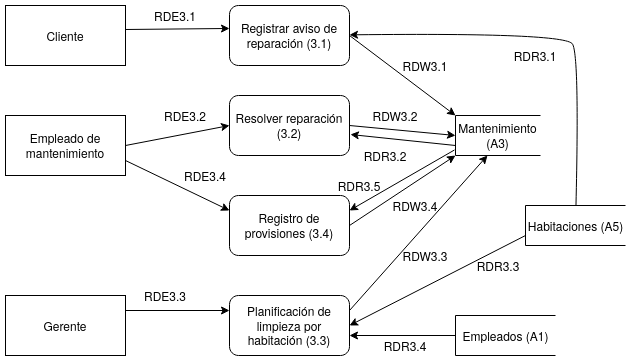

The diagram above was exported from draw.io. Its source (the exported page's mxGraphModel, read from the mxfile embedded in the PNG):
<mxGraphModel dx="570" dy="871" grid="1" gridSize="10" guides="1" tooltips="1" connect="1" arrows="1" fold="1" page="1" pageScale="1" pageWidth="827" pageHeight="1169" math="0" shadow="0">
  <root>
    <mxCell id="swTsEC1foe5466pMWsaC-0" />
    <mxCell id="swTsEC1foe5466pMWsaC-1" parent="swTsEC1foe5466pMWsaC-0" />
    <mxCell id="_rU9SsYPJmdVANg17dtl-0" value="Empleado de mantenimiento" style="rounded=0;whiteSpace=wrap;html=1;" parent="swTsEC1foe5466pMWsaC-1" vertex="1">
      <mxGeometry x="60" y="240" width="120" height="60" as="geometry" />
    </mxCell>
    <mxCell id="_rU9SsYPJmdVANg17dtl-1" value="Gerente" style="rounded=0;whiteSpace=wrap;html=1;" parent="swTsEC1foe5466pMWsaC-1" vertex="1">
      <mxGeometry x="60" y="420" width="120" height="60" as="geometry" />
    </mxCell>
    <mxCell id="_rU9SsYPJmdVANg17dtl-5" value="Registrar aviso de reparación (3.1)" style="rounded=1;whiteSpace=wrap;html=1;" parent="swTsEC1foe5466pMWsaC-1" vertex="1">
      <mxGeometry x="284" y="130" width="120" height="60" as="geometry" />
    </mxCell>
    <mxCell id="_rU9SsYPJmdVANg17dtl-6" value="Resolver reparación (3.2)" style="rounded=1;whiteSpace=wrap;html=1;" parent="swTsEC1foe5466pMWsaC-1" vertex="1">
      <mxGeometry x="284" y="220" width="120" height="60" as="geometry" />
    </mxCell>
    <mxCell id="_rU9SsYPJmdVANg17dtl-7" value="Planificación de limpieza por habitación (3.3)" style="rounded=1;whiteSpace=wrap;html=1;" parent="swTsEC1foe5466pMWsaC-1" vertex="1">
      <mxGeometry x="284" y="420" width="120" height="60" as="geometry" />
    </mxCell>
    <mxCell id="_rU9SsYPJmdVANg17dtl-8" value="Registro de provisiones (3.4)" style="rounded=1;whiteSpace=wrap;html=1;" parent="swTsEC1foe5466pMWsaC-1" vertex="1">
      <mxGeometry x="284" y="320" width="120" height="60" as="geometry" />
    </mxCell>
    <mxCell id="ts5gdjk57jDWuldmaY0v-0" value="Mantenimiento (A3)" style="shape=partialRectangle;whiteSpace=wrap;html=1;bottom=1;right=0;left=1;top=1;fillColor=none;routingCenterX=0;rotation=0;" parent="swTsEC1foe5466pMWsaC-1" vertex="1">
      <mxGeometry x="510" y="240" width="85" height="40" as="geometry" />
    </mxCell>
    <mxCell id="mc55XUP33uIKli11mTmT-0" value="" style="endArrow=classic;html=1;exitX=1;exitY=0.25;exitDx=0;exitDy=0;entryX=0;entryY=0.25;entryDx=0;entryDy=0;" parent="swTsEC1foe5466pMWsaC-1" source="_rU9SsYPJmdVANg17dtl-1" target="_rU9SsYPJmdVANg17dtl-7" edge="1">
      <mxGeometry width="50" height="50" relative="1" as="geometry">
        <mxPoint x="300" y="470" as="sourcePoint" />
        <mxPoint x="350" y="420" as="targetPoint" />
        <Array as="points" />
      </mxGeometry>
    </mxCell>
    <mxCell id="mc55XUP33uIKli11mTmT-2" value="" style="endArrow=classic;html=1;exitX=0.992;exitY=0.4;exitDx=0;exitDy=0;entryX=0;entryY=0.383;entryDx=0;entryDy=0;exitPerimeter=0;entryPerimeter=0;" parent="swTsEC1foe5466pMWsaC-1" source="qtWaAZ4NsByz23eanX3h-0" target="_rU9SsYPJmdVANg17dtl-5" edge="1">
      <mxGeometry width="50" height="50" relative="1" as="geometry">
        <mxPoint x="300" y="470" as="sourcePoint" />
        <mxPoint x="350" y="420" as="targetPoint" />
      </mxGeometry>
    </mxCell>
    <mxCell id="mc55XUP33uIKli11mTmT-3" value="" style="endArrow=classic;html=1;exitX=1;exitY=0.5;exitDx=0;exitDy=0;entryX=0;entryY=0.5;entryDx=0;entryDy=0;" parent="swTsEC1foe5466pMWsaC-1" source="_rU9SsYPJmdVANg17dtl-0" target="_rU9SsYPJmdVANg17dtl-6" edge="1">
      <mxGeometry width="50" height="50" relative="1" as="geometry">
        <mxPoint x="300" y="470" as="sourcePoint" />
        <mxPoint x="350" y="420" as="targetPoint" />
      </mxGeometry>
    </mxCell>
    <mxCell id="mc55XUP33uIKli11mTmT-4" value="" style="endArrow=classic;html=1;exitX=1;exitY=0.75;exitDx=0;exitDy=0;entryX=0;entryY=0.25;entryDx=0;entryDy=0;" parent="swTsEC1foe5466pMWsaC-1" source="_rU9SsYPJmdVANg17dtl-0" target="_rU9SsYPJmdVANg17dtl-8" edge="1">
      <mxGeometry width="50" height="50" relative="1" as="geometry">
        <mxPoint x="300" y="470" as="sourcePoint" />
        <mxPoint x="350" y="420" as="targetPoint" />
      </mxGeometry>
    </mxCell>
    <mxCell id="mc55XUP33uIKli11mTmT-5" value="" style="endArrow=classic;html=1;exitX=1;exitY=0.5;exitDx=0;exitDy=0;entryX=0;entryY=0;entryDx=0;entryDy=0;" parent="swTsEC1foe5466pMWsaC-1" source="_rU9SsYPJmdVANg17dtl-5" target="ts5gdjk57jDWuldmaY0v-0" edge="1">
      <mxGeometry width="50" height="50" relative="1" as="geometry">
        <mxPoint x="440" y="570" as="sourcePoint" />
        <mxPoint x="490" y="520" as="targetPoint" />
      </mxGeometry>
    </mxCell>
    <mxCell id="mc55XUP33uIKli11mTmT-6" value="" style="endArrow=classic;html=1;exitX=1;exitY=0.5;exitDx=0;exitDy=0;entryX=0;entryY=0.5;entryDx=0;entryDy=0;" parent="swTsEC1foe5466pMWsaC-1" source="_rU9SsYPJmdVANg17dtl-6" target="ts5gdjk57jDWuldmaY0v-0" edge="1">
      <mxGeometry width="50" height="50" relative="1" as="geometry">
        <mxPoint x="480" y="430" as="sourcePoint" />
        <mxPoint x="530" y="380" as="targetPoint" />
      </mxGeometry>
    </mxCell>
    <mxCell id="mc55XUP33uIKli11mTmT-7" value="" style="endArrow=classic;html=1;exitX=1;exitY=0.5;exitDx=0;exitDy=0;entryX=0;entryY=1;entryDx=0;entryDy=0;" parent="swTsEC1foe5466pMWsaC-1" source="_rU9SsYPJmdVANg17dtl-8" target="ts5gdjk57jDWuldmaY0v-0" edge="1">
      <mxGeometry width="50" height="50" relative="1" as="geometry">
        <mxPoint x="440" y="360" as="sourcePoint" />
        <mxPoint x="485" y="328.3587786259543" as="targetPoint" />
      </mxGeometry>
    </mxCell>
    <mxCell id="-guntWDHRl0S02eYgjXA-0" value="RDE3.1" style="text;html=1;strokeColor=none;fillColor=none;align=center;verticalAlign=middle;whiteSpace=wrap;rounded=0;" parent="swTsEC1foe5466pMWsaC-1" vertex="1">
      <mxGeometry x="210" y="130" width="40" height="20" as="geometry" />
    </mxCell>
    <mxCell id="-guntWDHRl0S02eYgjXA-1" value="RDE3.2" style="text;html=1;strokeColor=none;fillColor=none;align=center;verticalAlign=middle;whiteSpace=wrap;rounded=0;" parent="swTsEC1foe5466pMWsaC-1" vertex="1">
      <mxGeometry x="220" y="230" width="40" height="20" as="geometry" />
    </mxCell>
    <mxCell id="-guntWDHRl0S02eYgjXA-2" value="RDE3.4" style="text;html=1;strokeColor=none;fillColor=none;align=center;verticalAlign=middle;whiteSpace=wrap;rounded=0;" parent="swTsEC1foe5466pMWsaC-1" vertex="1">
      <mxGeometry x="240" y="290" width="40" height="20" as="geometry" />
    </mxCell>
    <mxCell id="-guntWDHRl0S02eYgjXA-3" value="RDE3.3" style="text;html=1;strokeColor=none;fillColor=none;align=center;verticalAlign=middle;whiteSpace=wrap;rounded=0;" parent="swTsEC1foe5466pMWsaC-1" vertex="1">
      <mxGeometry x="200" y="410" width="40" height="20" as="geometry" />
    </mxCell>
    <mxCell id="-guntWDHRl0S02eYgjXA-5" value="RDW3.1" style="text;html=1;strokeColor=none;fillColor=none;align=center;verticalAlign=middle;whiteSpace=wrap;rounded=0;" parent="swTsEC1foe5466pMWsaC-1" vertex="1">
      <mxGeometry x="460" y="180" width="40" height="20" as="geometry" />
    </mxCell>
    <mxCell id="-guntWDHRl0S02eYgjXA-6" value="RDW3.2" style="text;html=1;strokeColor=none;fillColor=none;align=center;verticalAlign=middle;whiteSpace=wrap;rounded=0;" parent="swTsEC1foe5466pMWsaC-1" vertex="1">
      <mxGeometry x="430" y="230" width="40" height="20" as="geometry" />
    </mxCell>
    <mxCell id="-guntWDHRl0S02eYgjXA-7" value="RDW3.4" style="text;html=1;strokeColor=none;fillColor=none;align=center;verticalAlign=middle;whiteSpace=wrap;rounded=0;" parent="swTsEC1foe5466pMWsaC-1" vertex="1">
      <mxGeometry x="450" y="320" width="40" height="20" as="geometry" />
    </mxCell>
    <mxCell id="-guntWDHRl0S02eYgjXA-8" value="RDW3.3" style="text;html=1;strokeColor=none;fillColor=none;align=center;verticalAlign=middle;whiteSpace=wrap;rounded=0;" parent="swTsEC1foe5466pMWsaC-1" vertex="1">
      <mxGeometry x="460" y="370" width="40" height="20" as="geometry" />
    </mxCell>
    <mxCell id="_at4w7aXUtVpXRJWBcNk-4" value="Empleados (A1)" style="html=1;dashed=0;whitespace=wrap;shape=partialRectangle;right=0;" parent="swTsEC1foe5466pMWsaC-1" vertex="1">
      <mxGeometry x="510" y="440" width="100" height="40" as="geometry" />
    </mxCell>
    <mxCell id="_at4w7aXUtVpXRJWBcNk-5" value="" style="endArrow=classic;html=1;exitX=1;exitY=0.25;exitDx=0;exitDy=0;entryX=0.376;entryY=1;entryDx=0;entryDy=0;entryPerimeter=0;" parent="swTsEC1foe5466pMWsaC-1" source="_rU9SsYPJmdVANg17dtl-7" target="ts5gdjk57jDWuldmaY0v-0" edge="1">
      <mxGeometry width="50" height="50" relative="1" as="geometry">
        <mxPoint x="370" y="360" as="sourcePoint" />
        <mxPoint x="420" y="310" as="targetPoint" />
      </mxGeometry>
    </mxCell>
    <mxCell id="qtWaAZ4NsByz23eanX3h-0" value="Cliente" style="rounded=0;whiteSpace=wrap;html=1;" parent="swTsEC1foe5466pMWsaC-1" vertex="1">
      <mxGeometry x="60" y="130" width="120" height="60" as="geometry" />
    </mxCell>
    <mxCell id="LF9pZ5ZB36uXydwKcwYD-0" value="Habitaciones (A5)" style="html=1;dashed=0;whitespace=wrap;shape=partialRectangle;right=0;" vertex="1" parent="swTsEC1foe5466pMWsaC-1">
      <mxGeometry x="580" y="330" width="100" height="40" as="geometry" />
    </mxCell>
    <mxCell id="LF9pZ5ZB36uXydwKcwYD-1" value="" style="endArrow=classic;html=1;exitX=0;exitY=0.75;exitDx=0;exitDy=0;entryX=1;entryY=0.5;entryDx=0;entryDy=0;" edge="1" parent="swTsEC1foe5466pMWsaC-1" source="LF9pZ5ZB36uXydwKcwYD-0" target="_rU9SsYPJmdVANg17dtl-7">
      <mxGeometry width="50" height="50" relative="1" as="geometry">
        <mxPoint x="540" y="470" as="sourcePoint" />
        <mxPoint x="590" y="420" as="targetPoint" />
      </mxGeometry>
    </mxCell>
    <mxCell id="LF9pZ5ZB36uXydwKcwYD-2" value="" style="curved=1;endArrow=classic;html=1;" edge="1" parent="swTsEC1foe5466pMWsaC-1" source="LF9pZ5ZB36uXydwKcwYD-0" target="_rU9SsYPJmdVANg17dtl-5">
      <mxGeometry width="50" height="50" relative="1" as="geometry">
        <mxPoint x="540" y="470" as="sourcePoint" />
        <mxPoint x="590" y="420" as="targetPoint" />
        <Array as="points">
          <mxPoint x="634" y="180" />
          <mxPoint x="620" y="157" />
        </Array>
      </mxGeometry>
    </mxCell>
    <mxCell id="LF9pZ5ZB36uXydwKcwYD-3" value="RDR3.1" style="text;html=1;strokeColor=none;fillColor=none;align=center;verticalAlign=middle;whiteSpace=wrap;rounded=0;" vertex="1" parent="swTsEC1foe5466pMWsaC-1">
      <mxGeometry x="570" y="170" width="40" height="20" as="geometry" />
    </mxCell>
    <mxCell id="LF9pZ5ZB36uXydwKcwYD-4" value="" style="endArrow=classic;html=1;exitX=0;exitY=0.5;exitDx=0;exitDy=0;" edge="1" parent="swTsEC1foe5466pMWsaC-1" source="_at4w7aXUtVpXRJWBcNk-4">
      <mxGeometry width="50" height="50" relative="1" as="geometry">
        <mxPoint x="540" y="470" as="sourcePoint" />
        <mxPoint x="404" y="460" as="targetPoint" />
      </mxGeometry>
    </mxCell>
    <mxCell id="LF9pZ5ZB36uXydwKcwYD-5" value="" style="endArrow=classic;html=1;exitX=0;exitY=0.75;exitDx=0;exitDy=0;entryX=1.008;entryY=0.65;entryDx=0;entryDy=0;entryPerimeter=0;" edge="1" parent="swTsEC1foe5466pMWsaC-1" source="ts5gdjk57jDWuldmaY0v-0" target="_rU9SsYPJmdVANg17dtl-6">
      <mxGeometry width="50" height="50" relative="1" as="geometry">
        <mxPoint x="540" y="470" as="sourcePoint" />
        <mxPoint x="590" y="420" as="targetPoint" />
      </mxGeometry>
    </mxCell>
    <mxCell id="LF9pZ5ZB36uXydwKcwYD-6" value="RDR3.2" style="text;html=1;strokeColor=none;fillColor=none;align=center;verticalAlign=middle;whiteSpace=wrap;rounded=0;" vertex="1" parent="swTsEC1foe5466pMWsaC-1">
      <mxGeometry x="420" y="270" width="40" height="20" as="geometry" />
    </mxCell>
    <mxCell id="LF9pZ5ZB36uXydwKcwYD-8" value="RDR3.3" style="text;html=1;strokeColor=none;fillColor=none;align=center;verticalAlign=middle;whiteSpace=wrap;rounded=0;" vertex="1" parent="swTsEC1foe5466pMWsaC-1">
      <mxGeometry x="532.5" y="380" width="40" height="20" as="geometry" />
    </mxCell>
    <mxCell id="LF9pZ5ZB36uXydwKcwYD-9" value="RDR3.4" style="text;html=1;strokeColor=none;fillColor=none;align=center;verticalAlign=middle;whiteSpace=wrap;rounded=0;" vertex="1" parent="swTsEC1foe5466pMWsaC-1">
      <mxGeometry x="440" y="460" width="40" height="20" as="geometry" />
    </mxCell>
    <mxCell id="LF9pZ5ZB36uXydwKcwYD-11" value="" style="endArrow=classic;html=1;entryX=1;entryY=0.25;entryDx=0;entryDy=0;exitX=-0.012;exitY=0.862;exitDx=0;exitDy=0;exitPerimeter=0;" edge="1" parent="swTsEC1foe5466pMWsaC-1" source="ts5gdjk57jDWuldmaY0v-0" target="_rU9SsYPJmdVANg17dtl-8">
      <mxGeometry width="50" height="50" relative="1" as="geometry">
        <mxPoint x="500" y="270" as="sourcePoint" />
        <mxPoint x="590" y="420" as="targetPoint" />
      </mxGeometry>
    </mxCell>
    <mxCell id="LF9pZ5ZB36uXydwKcwYD-12" value="RDR3.5" style="text;html=1;strokeColor=none;fillColor=none;align=center;verticalAlign=middle;whiteSpace=wrap;rounded=0;" vertex="1" parent="swTsEC1foe5466pMWsaC-1">
      <mxGeometry x="394" y="300" width="40" height="20" as="geometry" />
    </mxCell>
  </root>
</mxGraphModel>